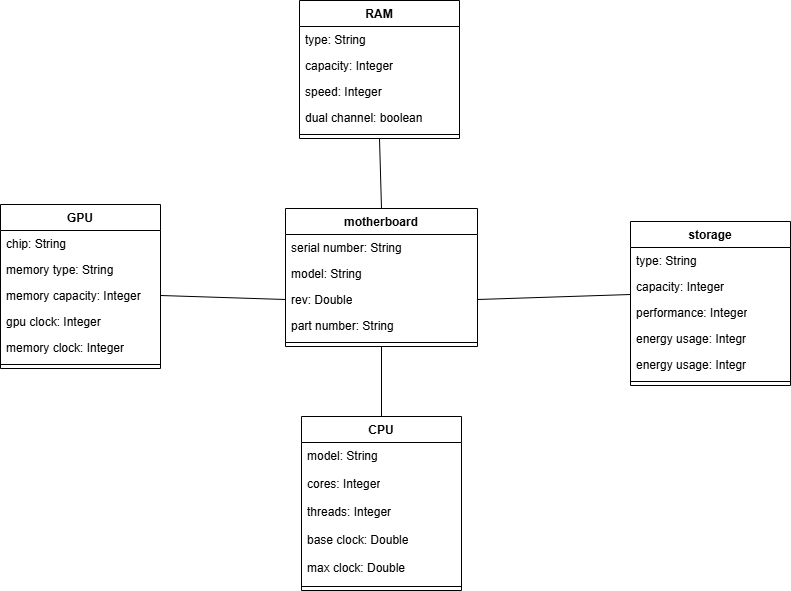

The diagram above was exported from draw.io. Its source (the exported page's mxGraphModel, read from the mxfile embedded in the PNG):
<mxGraphModel dx="2065" dy="1185" grid="0" gridSize="10" guides="1" tooltips="1" connect="1" arrows="1" fold="1" page="0" pageScale="1" pageWidth="850" pageHeight="1100" math="0" shadow="0">
  <root>
    <mxCell id="0" />
    <mxCell id="1" parent="0" />
    <mxCell id="eZfIKZhXaYdXCNkj_Fg_-5" value="CPU" style="swimlane;fontStyle=1;align=center;verticalAlign=top;childLayout=stackLayout;horizontal=1;startSize=26;horizontalStack=0;resizeParent=1;resizeParentMax=0;resizeLast=0;collapsible=1;marginBottom=0;whiteSpace=wrap;html=1;" parent="1" vertex="1">
      <mxGeometry x="-72" y="238" width="160" height="174" as="geometry" />
    </mxCell>
    <mxCell id="eZfIKZhXaYdXCNkj_Fg_-6" value="model: String" style="text;strokeColor=none;fillColor=none;align=left;verticalAlign=top;spacingLeft=4;spacingRight=4;overflow=hidden;rotatable=0;points=[[0,0.5],[1,0.5]];portConstraint=eastwest;whiteSpace=wrap;html=1;" parent="eZfIKZhXaYdXCNkj_Fg_-5" vertex="1">
      <mxGeometry y="26" width="160" height="28" as="geometry" />
    </mxCell>
    <mxCell id="eZfIKZhXaYdXCNkj_Fg_-32" value="cores: Integer" style="text;strokeColor=none;fillColor=none;align=left;verticalAlign=top;spacingLeft=4;spacingRight=4;overflow=hidden;rotatable=0;points=[[0,0.5],[1,0.5]];portConstraint=eastwest;whiteSpace=wrap;html=1;" parent="eZfIKZhXaYdXCNkj_Fg_-5" vertex="1">
      <mxGeometry y="54" width="160" height="28" as="geometry" />
    </mxCell>
    <mxCell id="eZfIKZhXaYdXCNkj_Fg_-33" value="threads: Integer" style="text;strokeColor=none;fillColor=none;align=left;verticalAlign=top;spacingLeft=4;spacingRight=4;overflow=hidden;rotatable=0;points=[[0,0.5],[1,0.5]];portConstraint=eastwest;whiteSpace=wrap;html=1;" parent="eZfIKZhXaYdXCNkj_Fg_-5" vertex="1">
      <mxGeometry y="82" width="160" height="28" as="geometry" />
    </mxCell>
    <mxCell id="eZfIKZhXaYdXCNkj_Fg_-34" value="base clock: Double" style="text;strokeColor=none;fillColor=none;align=left;verticalAlign=top;spacingLeft=4;spacingRight=4;overflow=hidden;rotatable=0;points=[[0,0.5],[1,0.5]];portConstraint=eastwest;whiteSpace=wrap;html=1;" parent="eZfIKZhXaYdXCNkj_Fg_-5" vertex="1">
      <mxGeometry y="110" width="160" height="28" as="geometry" />
    </mxCell>
    <mxCell id="eZfIKZhXaYdXCNkj_Fg_-35" value="max clock: Double" style="text;strokeColor=none;fillColor=none;align=left;verticalAlign=top;spacingLeft=4;spacingRight=4;overflow=hidden;rotatable=0;points=[[0,0.5],[1,0.5]];portConstraint=eastwest;whiteSpace=wrap;html=1;" parent="eZfIKZhXaYdXCNkj_Fg_-5" vertex="1">
      <mxGeometry y="138" width="160" height="28" as="geometry" />
    </mxCell>
    <mxCell id="eZfIKZhXaYdXCNkj_Fg_-7" value="" style="line;strokeWidth=1;fillColor=none;align=left;verticalAlign=middle;spacingTop=-1;spacingLeft=3;spacingRight=3;rotatable=0;labelPosition=right;points=[];portConstraint=eastwest;strokeColor=inherit;" parent="eZfIKZhXaYdXCNkj_Fg_-5" vertex="1">
      <mxGeometry y="166" width="160" height="8" as="geometry" />
    </mxCell>
    <mxCell id="eZfIKZhXaYdXCNkj_Fg_-9" value="storage" style="swimlane;fontStyle=1;align=center;verticalAlign=top;childLayout=stackLayout;horizontal=1;startSize=26;horizontalStack=0;resizeParent=1;resizeParentMax=0;resizeLast=0;collapsible=1;marginBottom=0;whiteSpace=wrap;html=1;" parent="1" vertex="1">
      <mxGeometry x="257" y="43" width="160" height="164" as="geometry" />
    </mxCell>
    <mxCell id="eZfIKZhXaYdXCNkj_Fg_-10" value="type: String" style="text;strokeColor=none;fillColor=none;align=left;verticalAlign=top;spacingLeft=4;spacingRight=4;overflow=hidden;rotatable=0;points=[[0,0.5],[1,0.5]];portConstraint=eastwest;whiteSpace=wrap;html=1;" parent="eZfIKZhXaYdXCNkj_Fg_-9" vertex="1">
      <mxGeometry y="26" width="160" height="26" as="geometry" />
    </mxCell>
    <mxCell id="I4W2AVbJ_N7M9MwsoKDp-7" value="capacity: Integer&lt;div&gt;&lt;br&gt;&lt;/div&gt;" style="text;strokeColor=none;fillColor=none;align=left;verticalAlign=top;spacingLeft=4;spacingRight=4;overflow=hidden;rotatable=0;points=[[0,0.5],[1,0.5]];portConstraint=eastwest;whiteSpace=wrap;html=1;" vertex="1" parent="eZfIKZhXaYdXCNkj_Fg_-9">
      <mxGeometry y="52" width="160" height="26" as="geometry" />
    </mxCell>
    <mxCell id="I4W2AVbJ_N7M9MwsoKDp-9" value="&lt;div&gt;performance: Integer&lt;/div&gt;" style="text;strokeColor=none;fillColor=none;align=left;verticalAlign=top;spacingLeft=4;spacingRight=4;overflow=hidden;rotatable=0;points=[[0,0.5],[1,0.5]];portConstraint=eastwest;whiteSpace=wrap;html=1;" vertex="1" parent="eZfIKZhXaYdXCNkj_Fg_-9">
      <mxGeometry y="78" width="160" height="26" as="geometry" />
    </mxCell>
    <mxCell id="I4W2AVbJ_N7M9MwsoKDp-10" value="&lt;div&gt;energy usage: Integr&lt;/div&gt;" style="text;strokeColor=none;fillColor=none;align=left;verticalAlign=top;spacingLeft=4;spacingRight=4;overflow=hidden;rotatable=0;points=[[0,0.5],[1,0.5]];portConstraint=eastwest;whiteSpace=wrap;html=1;" vertex="1" parent="eZfIKZhXaYdXCNkj_Fg_-9">
      <mxGeometry y="104" width="160" height="26" as="geometry" />
    </mxCell>
    <mxCell id="I4W2AVbJ_N7M9MwsoKDp-11" value="&lt;div&gt;energy usage: Integr&lt;/div&gt;" style="text;strokeColor=none;fillColor=none;align=left;verticalAlign=top;spacingLeft=4;spacingRight=4;overflow=hidden;rotatable=0;points=[[0,0.5],[1,0.5]];portConstraint=eastwest;whiteSpace=wrap;html=1;" vertex="1" parent="eZfIKZhXaYdXCNkj_Fg_-9">
      <mxGeometry y="130" width="160" height="26" as="geometry" />
    </mxCell>
    <mxCell id="eZfIKZhXaYdXCNkj_Fg_-11" value="" style="line;strokeWidth=1;fillColor=none;align=left;verticalAlign=middle;spacingTop=-1;spacingLeft=3;spacingRight=3;rotatable=0;labelPosition=right;points=[];portConstraint=eastwest;strokeColor=inherit;" parent="eZfIKZhXaYdXCNkj_Fg_-9" vertex="1">
      <mxGeometry y="156" width="160" height="8" as="geometry" />
    </mxCell>
    <mxCell id="eZfIKZhXaYdXCNkj_Fg_-13" value="motherboard" style="swimlane;fontStyle=1;align=center;verticalAlign=top;childLayout=stackLayout;horizontal=1;startSize=26;horizontalStack=0;resizeParent=1;resizeParentMax=0;resizeLast=0;collapsible=1;marginBottom=0;whiteSpace=wrap;html=1;" parent="1" vertex="1">
      <mxGeometry x="-88" y="30" width="192" height="138" as="geometry" />
    </mxCell>
    <mxCell id="eZfIKZhXaYdXCNkj_Fg_-14" value="serial number: String" style="text;strokeColor=none;fillColor=none;align=left;verticalAlign=top;spacingLeft=4;spacingRight=4;overflow=hidden;rotatable=0;points=[[0,0.5],[1,0.5]];portConstraint=eastwest;whiteSpace=wrap;html=1;" parent="eZfIKZhXaYdXCNkj_Fg_-13" vertex="1">
      <mxGeometry y="26" width="192" height="26" as="geometry" />
    </mxCell>
    <mxCell id="eZfIKZhXaYdXCNkj_Fg_-29" value="model: String" style="text;strokeColor=none;fillColor=none;align=left;verticalAlign=top;spacingLeft=4;spacingRight=4;overflow=hidden;rotatable=0;points=[[0,0.5],[1,0.5]];portConstraint=eastwest;whiteSpace=wrap;html=1;" parent="eZfIKZhXaYdXCNkj_Fg_-13" vertex="1">
      <mxGeometry y="52" width="192" height="26" as="geometry" />
    </mxCell>
    <mxCell id="eZfIKZhXaYdXCNkj_Fg_-30" value="rev: Double" style="text;strokeColor=none;fillColor=none;align=left;verticalAlign=top;spacingLeft=4;spacingRight=4;overflow=hidden;rotatable=0;points=[[0,0.5],[1,0.5]];portConstraint=eastwest;whiteSpace=wrap;html=1;" parent="eZfIKZhXaYdXCNkj_Fg_-13" vertex="1">
      <mxGeometry y="78" width="192" height="26" as="geometry" />
    </mxCell>
    <mxCell id="eZfIKZhXaYdXCNkj_Fg_-31" value="part number: String" style="text;strokeColor=none;fillColor=none;align=left;verticalAlign=top;spacingLeft=4;spacingRight=4;overflow=hidden;rotatable=0;points=[[0,0.5],[1,0.5]];portConstraint=eastwest;whiteSpace=wrap;html=1;" parent="eZfIKZhXaYdXCNkj_Fg_-13" vertex="1">
      <mxGeometry y="104" width="192" height="26" as="geometry" />
    </mxCell>
    <mxCell id="eZfIKZhXaYdXCNkj_Fg_-15" value="" style="line;strokeWidth=1;fillColor=none;align=left;verticalAlign=middle;spacingTop=-1;spacingLeft=3;spacingRight=3;rotatable=0;labelPosition=right;points=[];portConstraint=eastwest;strokeColor=inherit;" parent="eZfIKZhXaYdXCNkj_Fg_-13" vertex="1">
      <mxGeometry y="130" width="192" height="8" as="geometry" />
    </mxCell>
    <mxCell id="eZfIKZhXaYdXCNkj_Fg_-17" value="RAM" style="swimlane;fontStyle=1;align=center;verticalAlign=top;childLayout=stackLayout;horizontal=1;startSize=26;horizontalStack=0;resizeParent=1;resizeParentMax=0;resizeLast=0;collapsible=1;marginBottom=0;whiteSpace=wrap;html=1;" parent="1" vertex="1">
      <mxGeometry x="-74" y="-178" width="160" height="138" as="geometry" />
    </mxCell>
    <mxCell id="eZfIKZhXaYdXCNkj_Fg_-18" value="type: String" style="text;strokeColor=none;fillColor=none;align=left;verticalAlign=top;spacingLeft=4;spacingRight=4;overflow=hidden;rotatable=0;points=[[0,0.5],[1,0.5]];portConstraint=eastwest;whiteSpace=wrap;html=1;" parent="eZfIKZhXaYdXCNkj_Fg_-17" vertex="1">
      <mxGeometry y="26" width="160" height="26" as="geometry" />
    </mxCell>
    <mxCell id="I4W2AVbJ_N7M9MwsoKDp-5" value="capacity: Integer" style="text;strokeColor=none;fillColor=none;align=left;verticalAlign=top;spacingLeft=4;spacingRight=4;overflow=hidden;rotatable=0;points=[[0,0.5],[1,0.5]];portConstraint=eastwest;whiteSpace=wrap;html=1;" vertex="1" parent="eZfIKZhXaYdXCNkj_Fg_-17">
      <mxGeometry y="52" width="160" height="26" as="geometry" />
    </mxCell>
    <mxCell id="I4W2AVbJ_N7M9MwsoKDp-6" value="speed: Integer" style="text;strokeColor=none;fillColor=none;align=left;verticalAlign=top;spacingLeft=4;spacingRight=4;overflow=hidden;rotatable=0;points=[[0,0.5],[1,0.5]];portConstraint=eastwest;whiteSpace=wrap;html=1;" vertex="1" parent="eZfIKZhXaYdXCNkj_Fg_-17">
      <mxGeometry y="78" width="160" height="26" as="geometry" />
    </mxCell>
    <mxCell id="I4W2AVbJ_N7M9MwsoKDp-8" value="dual channel: boolean" style="text;strokeColor=none;fillColor=none;align=left;verticalAlign=top;spacingLeft=4;spacingRight=4;overflow=hidden;rotatable=0;points=[[0,0.5],[1,0.5]];portConstraint=eastwest;whiteSpace=wrap;html=1;" vertex="1" parent="eZfIKZhXaYdXCNkj_Fg_-17">
      <mxGeometry y="104" width="160" height="26" as="geometry" />
    </mxCell>
    <mxCell id="eZfIKZhXaYdXCNkj_Fg_-19" value="" style="line;strokeWidth=1;fillColor=none;align=left;verticalAlign=middle;spacingTop=-1;spacingLeft=3;spacingRight=3;rotatable=0;labelPosition=right;points=[];portConstraint=eastwest;strokeColor=inherit;" parent="eZfIKZhXaYdXCNkj_Fg_-17" vertex="1">
      <mxGeometry y="130" width="160" height="8" as="geometry" />
    </mxCell>
    <mxCell id="eZfIKZhXaYdXCNkj_Fg_-21" value="GPU" style="swimlane;fontStyle=1;align=center;verticalAlign=top;childLayout=stackLayout;horizontal=1;startSize=26;horizontalStack=0;resizeParent=1;resizeParentMax=0;resizeLast=0;collapsible=1;marginBottom=0;whiteSpace=wrap;html=1;" parent="1" vertex="1">
      <mxGeometry x="-373" y="26" width="160" height="164" as="geometry" />
    </mxCell>
    <mxCell id="eZfIKZhXaYdXCNkj_Fg_-22" value="chip: String&lt;div&gt;&lt;br&gt;&lt;/div&gt;" style="text;strokeColor=none;fillColor=none;align=left;verticalAlign=top;spacingLeft=4;spacingRight=4;overflow=hidden;rotatable=0;points=[[0,0.5],[1,0.5]];portConstraint=eastwest;whiteSpace=wrap;html=1;" parent="eZfIKZhXaYdXCNkj_Fg_-21" vertex="1">
      <mxGeometry y="26" width="160" height="26" as="geometry" />
    </mxCell>
    <mxCell id="I4W2AVbJ_N7M9MwsoKDp-1" value="&lt;div&gt;memory type: String&lt;span style=&quot;color: rgba(0, 0, 0, 0); font-family: monospace; font-size: 0px; text-wrap-mode: nowrap; background-color: transparent;&quot;&gt;%3CmxGraphModel%3E%3Croot%3E%3CmxCell%20id%3D%220%22%2F%3E%3CmxCell%20id%3D%221%22%20parent%3D%220%22%2F%3E%3CmxCell%20id%3D%222%22%20value%3D%22chip%3A%20String%26lt%3Bdiv%26gt%3B%26lt%3Bbr%26gt%3B%26lt%3B%2Fdiv%26gt%3B%22%20style%3D%22text%3BstrokeColor%3Dnone%3BfillColor%3Dnone%3Balign%3Dleft%3BverticalAlign%3Dtop%3BspacingLeft%3D4%3BspacingRight%3D4%3Boverflow%3Dhidden%3Brotatable%3D0%3Bpoints%3D%5B%5B0%2C0.5%5D%2C%5B1%2C0.5%5D%5D%3BportConstraint%3Deastwest%3BwhiteSpace%3Dwrap%3Bhtml%3D1%3B%22%20vertex%3D%221%22%20parent%3D%221%22%3E%3CmxGeometry%20x%3D%22-365%22%20y%3D%2249%22%20width%3D%22160%22%20height%3D%2226%22%20as%3D%22geometry%22%2F%3E%3C%2FmxCell%3E%3C%2Froot%3E%3C%2FmxGraphModel%3E&lt;/span&gt;&lt;/div&gt;" style="text;strokeColor=none;fillColor=none;align=left;verticalAlign=top;spacingLeft=4;spacingRight=4;overflow=hidden;rotatable=0;points=[[0,0.5],[1,0.5]];portConstraint=eastwest;whiteSpace=wrap;html=1;" vertex="1" parent="eZfIKZhXaYdXCNkj_Fg_-21">
      <mxGeometry y="52" width="160" height="26" as="geometry" />
    </mxCell>
    <mxCell id="I4W2AVbJ_N7M9MwsoKDp-2" value="&lt;div&gt;memory capacity: Integer&lt;/div&gt;" style="text;strokeColor=none;fillColor=none;align=left;verticalAlign=top;spacingLeft=4;spacingRight=4;overflow=hidden;rotatable=0;points=[[0,0.5],[1,0.5]];portConstraint=eastwest;whiteSpace=wrap;html=1;" vertex="1" parent="eZfIKZhXaYdXCNkj_Fg_-21">
      <mxGeometry y="78" width="160" height="26" as="geometry" />
    </mxCell>
    <mxCell id="I4W2AVbJ_N7M9MwsoKDp-3" value="&lt;div&gt;gpu clock: Integer&lt;/div&gt;" style="text;strokeColor=none;fillColor=none;align=left;verticalAlign=top;spacingLeft=4;spacingRight=4;overflow=hidden;rotatable=0;points=[[0,0.5],[1,0.5]];portConstraint=eastwest;whiteSpace=wrap;html=1;" vertex="1" parent="eZfIKZhXaYdXCNkj_Fg_-21">
      <mxGeometry y="104" width="160" height="26" as="geometry" />
    </mxCell>
    <mxCell id="I4W2AVbJ_N7M9MwsoKDp-4" value="&lt;div&gt;memory clock: Integer&lt;/div&gt;" style="text;strokeColor=none;fillColor=none;align=left;verticalAlign=top;spacingLeft=4;spacingRight=4;overflow=hidden;rotatable=0;points=[[0,0.5],[1,0.5]];portConstraint=eastwest;whiteSpace=wrap;html=1;" vertex="1" parent="eZfIKZhXaYdXCNkj_Fg_-21">
      <mxGeometry y="130" width="160" height="26" as="geometry" />
    </mxCell>
    <mxCell id="eZfIKZhXaYdXCNkj_Fg_-23" value="" style="line;strokeWidth=1;fillColor=none;align=left;verticalAlign=middle;spacingTop=-1;spacingLeft=3;spacingRight=3;rotatable=0;labelPosition=right;points=[];portConstraint=eastwest;strokeColor=inherit;" parent="eZfIKZhXaYdXCNkj_Fg_-21" vertex="1">
      <mxGeometry y="156" width="160" height="8" as="geometry" />
    </mxCell>
    <mxCell id="eZfIKZhXaYdXCNkj_Fg_-25" value="" style="endArrow=none;html=1;rounded=0;fontSize=12;startSize=8;endSize=8;curved=1;entryX=0.5;entryY=1;entryDx=0;entryDy=0;exitX=0.5;exitY=0;exitDx=0;exitDy=0;" parent="1" source="eZfIKZhXaYdXCNkj_Fg_-5" target="eZfIKZhXaYdXCNkj_Fg_-13" edge="1">
      <mxGeometry width="50" height="50" relative="1" as="geometry">
        <mxPoint x="107" y="225" as="sourcePoint" />
        <mxPoint x="10.496000000000095" y="198.0039999999999" as="targetPoint" />
      </mxGeometry>
    </mxCell>
    <mxCell id="eZfIKZhXaYdXCNkj_Fg_-26" value="" style="endArrow=none;html=1;rounded=0;fontSize=12;startSize=8;endSize=8;curved=1;exitX=1;exitY=0.5;exitDx=0;exitDy=0;entryX=0;entryY=0.5;entryDx=0;entryDy=0;" parent="1" source="eZfIKZhXaYdXCNkj_Fg_-30" edge="1">
      <mxGeometry width="50" height="50" relative="1" as="geometry">
        <mxPoint x="104" y="181" as="sourcePoint" />
        <mxPoint x="257" y="116" as="targetPoint" />
      </mxGeometry>
    </mxCell>
    <mxCell id="eZfIKZhXaYdXCNkj_Fg_-27" value="" style="endArrow=none;html=1;rounded=0;fontSize=12;startSize=8;endSize=8;curved=1;entryX=0.5;entryY=1;entryDx=0;entryDy=0;exitX=0.5;exitY=0;exitDx=0;exitDy=0;" parent="1" source="eZfIKZhXaYdXCNkj_Fg_-13" target="eZfIKZhXaYdXCNkj_Fg_-17" edge="1">
      <mxGeometry width="50" height="50" relative="1" as="geometry">
        <mxPoint x="-40" y="-5" as="sourcePoint" />
        <mxPoint x="17" y="-87.00999999999999" as="targetPoint" />
      </mxGeometry>
    </mxCell>
    <mxCell id="eZfIKZhXaYdXCNkj_Fg_-28" value="" style="endArrow=none;html=1;rounded=0;fontSize=12;startSize=8;endSize=8;curved=1;exitX=1;exitY=0.5;exitDx=0;exitDy=0;entryX=0;entryY=0.5;entryDx=0;entryDy=0;" parent="1" source="I4W2AVbJ_N7M9MwsoKDp-2" target="eZfIKZhXaYdXCNkj_Fg_-30" edge="1">
      <mxGeometry width="50" height="50" relative="1" as="geometry">
        <mxPoint x="-205" y="148" as="sourcePoint" />
        <mxPoint x="-88" y="172.99199999999996" as="targetPoint" />
      </mxGeometry>
    </mxCell>
  </root>
</mxGraphModel>